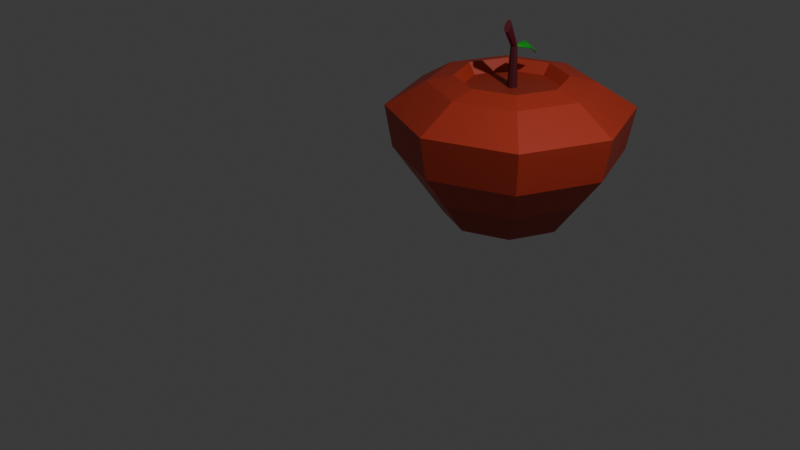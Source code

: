 # Source: Apple.blend  (saved by Blender 4.4.32; exported with 4.5.12 LTS)
import bpy
from mathutils import Matrix  # noqa: F401  (used for matrix-valued properties, if any)

bpy.ops.wm.read_factory_settings(use_empty=True)
scene = bpy.context.scene
scene.name = 'Scene'

# ---- collections
col_collection = bpy.data.collections.new('Collection'); scene.collection.children.link(col_collection)

# ---- materials (node trees are filled in below, after node groups)
mat_material_002 = bpy.data.materials.new('Material.002')
mat_material_006 = bpy.data.materials.new('Material.006')
mat_material_003 = bpy.data.materials.new('Material.003')
mat_material_008 = bpy.data.materials.new('Material.008')
mat_material_004 = bpy.data.materials.new('Material.004')

# ---- material node trees
mat_material_002.use_nodes = True; mat_material_002.node_tree.nodes.clear()
_N = mat_material_002.node_tree.nodes; _L = mat_material_002.node_tree.links
n0 = _N.new('ShaderNodeBsdfPrincipled'); n0.name = 'Principled BSDF'; n0.location = (10, 300)
n0.inputs[0].default_value = (0.572, 0.04882, 0.02064, 1.0)
n1 = _N.new('ShaderNodeOutputMaterial'); n1.name = 'Material Output'; n1.location = (300, 300)
_L.new(n0.outputs[0], n1.inputs[0])
n1.is_active_output = True
mat_material_006.use_nodes = True; mat_material_006.node_tree.nodes.clear()
_N = mat_material_006.node_tree.nodes; _L = mat_material_006.node_tree.links
n0 = _N.new('ShaderNodeBsdfPrincipled'); n0.name = 'Principled BSDF'; n0.location = (10, 300)
n0.inputs[0].default_value = (0.428, 0.0422, 0.01899, 1.0)
n1 = _N.new('ShaderNodeOutputMaterial'); n1.name = 'Material Output'; n1.location = (300, 300)
_L.new(n0.outputs[0], n1.inputs[0])
n1.is_active_output = True
mat_material_003.use_nodes = True; mat_material_003.node_tree.nodes.clear()
_N = mat_material_003.node_tree.nodes; _L = mat_material_003.node_tree.links
n0 = _N.new('ShaderNodeBsdfPrincipled'); n0.name = 'Principled BSDF'; n0.location = (10, 300)
n0.inputs[0].default_value = (0.133, 0.01148, 0.02598, 1.0)
n1 = _N.new('ShaderNodeOutputMaterial'); n1.name = 'Material Output'; n1.location = (300, 300)
_L.new(n0.outputs[0], n1.inputs[0])
n1.is_active_output = True
mat_material_008.use_nodes = True; mat_material_008.node_tree.nodes.clear()
_N = mat_material_008.node_tree.nodes; _L = mat_material_008.node_tree.links
n0 = _N.new('ShaderNodeBsdfPrincipled'); n0.name = 'Principled BSDF'; n0.location = (10, 300)
n0.inputs[0].default_value = (0.11, 0.01538, 0.02458, 1.0)
n1 = _N.new('ShaderNodeOutputMaterial'); n1.name = 'Material Output'; n1.location = (300, 300)
_L.new(n0.outputs[0], n1.inputs[0])
n1.is_active_output = True
mat_material_004.use_nodes = True; mat_material_004.node_tree.nodes.clear()
_N = mat_material_004.node_tree.nodes; _L = mat_material_004.node_tree.links
n0 = _N.new('ShaderNodeBsdfPrincipled'); n0.name = 'Principled BSDF'; n0.location = (10, 300)
n0.inputs[0].default_value = (0.01162, 0.4401, 0.02161, 1.0)
n1 = _N.new('ShaderNodeOutputMaterial'); n1.name = 'Material Output'; n1.location = (300, 300)
_L.new(n0.outputs[0], n1.inputs[0])
n1.is_active_output = True

# ---- world
world_world = bpy.data.worlds.new('World'); scene.world = world_world
world_world.use_nodes = True; world_world.node_tree.nodes.clear()
_N = world_world.node_tree.nodes; _L = world_world.node_tree.links
n0 = _N.new('ShaderNodeOutputWorld'); n0.name = 'World Output'; n0.location = (300, 300)
n1 = _N.new('ShaderNodeBackground'); n1.name = 'Background'; n1.location = (10, 300)
n1.inputs[0].default_value = (0.05088, 0.05088, 0.05088, 1.0)
_L.new(n1.outputs[0], n0.inputs[0])
n0.is_active_output = True
world_world.color = (0.05088, 0.05088, 0.05088)
world_world.sun_shadow_jitter_overblur = 0.0

# ---- cameras
cam_camera = bpy.data.cameras.new('Camera')
cam_camera.clip_end = 100.0
cam_camera.ortho_scale = 7.314

# ---- lights
light_light = bpy.data.lights.new('Light', 'POINT')
light_light.energy = 1000.0
light_light.shadow_soft_size = 0.1

# ---- meshes
me_cylinder_001 = bpy.data.meshes.new('Cylinder.001')
me_cylinder_001.from_pydata([(-1.172, 3.819, -1.323), (-1.172, 3.62, 0.3878), (-0.5952, 3.58, -1.323), (-0.7361, 3.439, 0.3878), (-0.356, 3.003, -1.323), (-0.5553, 3.003, 0.3878), (-0.5952, 2.425, -1.323), (-0.7361, 2.566, 0.3878), (-1.172, 2.186, -1.323), (-1.172, 2.385, 0.3878), (-1.75, 2.425, -1.323), (-1.609, 2.566, 0.3878), (-1.989, 3.003, -1.323), (-1.79, 3.003, 0.3878), (-1.75, 3.58, -1.323), (-1.609, 3.439, 0.3878), (-1.172, 4.474, -0.426), (-0.132, 4.043, -0.426), (0.299, 3.003, -0.426), (-0.132, 1.962, -0.426), (-1.172, 1.531, -0.426), (-2.213, 1.962, -0.426), (-2.644, 3.003, -0.426), (-2.213, 4.043, -0.426), (-1.172, 4.572, 0.1354), (-0.06252, 4.113, 0.1354), (0.3972, 3.003, 0.1354), (-0.06252, 1.893, 0.1354), (-1.172, 1.433, 0.1354), (-2.282, 1.893, 0.1354), (-2.742, 3.003, 0.1354), (-2.282, 4.113, 0.1354), (-1.172, 4.052, 0.4525), (-0.4304, 3.745, 0.4525), (-0.123, 3.003, 0.4525), (-0.4304, 2.26, 0.4525), (-1.172, 1.953, 0.4525), (-1.915, 2.26, 0.4525), (-2.222, 3.003, 0.4525), (-1.915, 3.745, 0.4525), (-0.3654, 3.81, -0.8782), (-0.03116, 3.003, -0.8782), (-0.3654, 2.196, -0.8782), (-1.172, 1.861, -0.8782), (-1.979, 2.196, -0.8782), (-2.314, 3.003, -0.8782), (-1.979, 3.81, -0.8782), (-1.172, 4.144, -0.8782), (-1.172, 3.718, 0.5296), (-0.6664, 3.509, 0.5296), (-0.4567, 3.003, 0.5296), (-0.6664, 2.496, 0.5296), (-1.172, 2.287, 0.5296), (-1.679, 2.496, 0.5296), (-1.888, 3.003, 0.5296), (-1.679, 3.509, 0.5296)], [], [(48, 1, 3, 49), (49, 3, 5, 50), (50, 5, 7, 51), (51, 7, 9, 52), (52, 9, 11, 53), (53, 11, 13, 54), (3, 1, 15, 13, 11, 9, 7, 5), (54, 13, 15, 55), (55, 15, 1, 48), (0, 2, 4, 6, 8, 10, 12, 14), (46, 23, 16, 47), (45, 22, 23, 46), (44, 21, 22, 45), (43, 20, 21, 44), (42, 19, 20, 43), (41, 18, 19, 42), (40, 17, 18, 41), (47, 16, 17, 40), (23, 31, 24, 16), (22, 30, 31, 23), (21, 29, 30, 22), (20, 28, 29, 21), (19, 27, 28, 20), (18, 26, 27, 19), (17, 25, 26, 18), (16, 24, 25, 17), (31, 39, 32, 24), (30, 38, 39, 31), (29, 37, 38, 30), (28, 36, 37, 29), (27, 35, 36, 28), (26, 34, 35, 27), (25, 33, 34, 26), (24, 32, 33, 25), (0, 47, 40, 2), (2, 40, 41, 4), (4, 41, 42, 6), (6, 42, 43, 8), (8, 43, 44, 10), (10, 44, 45, 12), (12, 45, 46, 14), (14, 46, 47, 0), (39, 55, 48, 32), (38, 54, 55, 39), (37, 53, 54, 38), (36, 52, 53, 37), (35, 51, 52, 36), (34, 50, 51, 35), (33, 49, 50, 34), (32, 48, 49, 33)])
me_cylinder_001.polygons.foreach_set('material_index', [0, 0, 0, 0, 0, 0, 1, 0, 0, 0, 0, 0, 0, 0, 0, 0, 0, 0, 0, 0, 0, 0, 0, 0, 0, 0, 0, 0, 0, 0, 0, 0, 0, 0, 1, 1, 1, 1, 1, 1, 1, 1, 0, 0, 0, 0, 0, 0, 0, 0])
_uv = me_cylinder_001.uv_layers.new(name='UVMap')
_uv.uv.foreach_set('vector', [1.0, 0.972, 1.0, 1.0, 0.875, 1.0, 0.875, 0.972, 0.875, 0.972, 0.875, 1.0, 0.75, 1.0, 0.75, 0.972, 0.75, 0.972, 0.75, 1.0, 0.625, 1.0, 0.625, 0.972, 0.625, 0.972, 0.625, 1.0, 0.5, 1.0, 0.5, 0.972, 0.5, 0.972, 0.5, 1.0, 0.375, 1.0, 0.375, 0.972, 0.375, 0.972, 0.375, 1.0, 0.25, 1.0, 0.25, 0.972, 0.4197, 0.4197, 0.25, 0.49, 0.08029, 0.4197, 0.01, 0.25, 0.08029, 0.08029, 0.25, 0.01, 0.4197, 0.08029, 0.49, 0.25, 0.25, 0.972, 0.25, 1.0, 0.125, 1.0, 0.125, 0.972, 0.125, 0.972, 0.125, 1.0, 0.0, 1.0, 0.0, 0.972, 0.75, 0.49, 0.9197, 0.4197, 0.99, 0.25, 0.9197, 0.08029, 0.75, 0.01, 0.5803, 0.08029, 0.51, 0.25, 0.5803, 0.4197, 0.125, 0.6113, 0.125, 0.7243, 0.0, 0.7243, 0.0, 0.6113, 0.25, 0.6113, 0.25, 0.7243, 0.125, 0.7243, 0.125, 0.6113, 0.375, 0.6113, 0.375, 0.7243, 0.25, 0.7243, 0.25, 0.6113, 0.5, 0.6113, 0.5, 0.7243, 0.375, 0.7243, 0.375, 0.6113, 0.625, 0.6113, 0.625, 0.7243, 0.5, 0.7243, 0.5, 0.6113, 0.75, 0.6113, 0.75, 0.7243, 0.625, 0.7243, 0.625, 0.6113, 0.875, 0.6113, 0.875, 0.7243, 0.75, 0.7243, 0.75, 0.6113, 1.0, 0.6113, 1.0, 0.7243, 0.875, 0.7243, 0.875, 0.6113, 0.125, 0.7243, 0.125, 0.8885, 0.0, 0.8885, 0.0, 0.7243, 0.25, 0.7243, 0.25, 0.8885, 0.125, 0.8885, 0.125, 0.7243, 0.375, 0.7243, 0.375, 0.8885, 0.25, 0.8885, 0.25, 0.7243, 0.5, 0.7243, 0.5, 0.8885, 0.375, 0.8885, 0.375, 0.7243, 0.625, 0.7243, 0.625, 0.8885, 0.5, 0.8885, 0.5, 0.7243, 0.75, 0.7243, 0.75, 0.8885, 0.625, 0.8885, 0.625, 0.7243, 0.875, 0.7243, 0.875, 0.8885, 0.75, 0.8885, 0.75, 0.7243, 1.0, 0.7243, 1.0, 0.8885, 0.875, 0.8885, 0.875, 0.7243, 0.125, 0.8885, 0.125, 0.9439, 0.0, 0.9439, 0.0, 0.8885, 0.25, 0.8885, 0.25, 0.9439, 0.125, 0.9439, 0.125, 0.8885, 0.375, 0.8885, 0.375, 0.9439, 0.25, 0.9439, 0.25, 0.8885, 0.5, 0.8885, 0.5, 0.9439, 0.375, 0.9439, 0.375, 0.8885, 0.625, 0.8885, 0.625, 0.9439, 0.5, 0.9439, 0.5, 0.8885, 0.75, 0.8885, 0.75, 0.9439, 0.625, 0.9439, 0.625, 0.8885, 0.875, 0.8885, 0.875, 0.9439, 0.75, 0.9439, 0.75, 0.8885, 1.0, 0.8885, 1.0, 0.9439, 0.875, 0.9439, 0.875, 0.8885, 1.0, 0.5, 1.0, 0.6113, 0.875, 0.6113, 0.875, 0.5, 0.875, 0.5, 0.875, 0.6113, 0.75, 0.6113, 0.75, 0.5, 0.75, 0.5, 0.75, 0.6113, 0.625, 0.6113, 0.625, 0.5, 0.625, 0.5, 0.625, 0.6113, 0.5, 0.6113, 0.5, 0.5, 0.5, 0.5, 0.5, 0.6113, 0.375, 0.6113, 0.375, 0.5, 0.375, 0.5, 0.375, 0.6113, 0.25, 0.6113, 0.25, 0.5, 0.25, 0.5, 0.25, 0.6113, 0.125, 0.6113, 0.125, 0.5, 0.125, 0.5, 0.125, 0.6113, 0.0, 0.6113, 0.0, 0.5, 0.125, 0.9439, 0.125, 0.972, 0.0, 0.972, 0.0, 0.9439, 0.25, 0.9439, 0.25, 0.972, 0.125, 0.972, 0.125, 0.9439, 0.375, 0.9439, 0.375, 0.972, 0.25, 0.972, 0.25, 0.9439, 0.5, 0.9439, 0.5, 0.972, 0.375, 0.972, 0.375, 0.9439, 0.625, 0.9439, 0.625, 0.972, 0.5, 0.972, 0.5, 0.9439, 0.75, 0.9439, 0.75, 0.972, 0.625, 0.972, 0.625, 0.9439, 0.875, 0.9439, 0.875, 0.972, 0.75, 0.972, 0.75, 0.9439, 1.0, 0.9439, 1.0, 0.972, 0.875, 0.972, 0.875, 0.9439])
me_cylinder_001.materials.append(mat_material_002)
me_cylinder_001.materials.append(mat_material_006)
me_cylinder_001.update()
me_cylinder_003 = bpy.data.meshes.new('Cylinder.003')
me_cylinder_003.from_pydata([(-1.158, 3.062, 0.3647), (-1.158, 3.04, 0.8955), (-1.112, 3.043, 0.3647), (-1.128, 3.028, 0.8955), (-1.094, 2.998, 0.3647), (-1.115, 2.998, 0.8955), (-1.112, 2.952, 0.3647), (-1.128, 2.968, 0.8955), (-1.158, 2.934, 0.3647), (-1.158, 2.955, 0.8955), (-1.203, 2.952, 0.3647), (-1.188, 2.968, 0.8955), (-1.222, 2.998, 0.3647), (-1.2, 2.998, 0.8955), (-1.203, 3.043, 0.3647), (-1.188, 3.028, 0.8955), (-1.089, 2.856, 1.221), (-1.115, 2.862, 1.254), (-1.079, 2.829, 1.165), (-1.091, 2.798, 1.117), (-1.117, 2.78, 1.106), (-1.143, 2.786, 1.138), (-1.153, 2.812, 1.195), (-1.141, 2.844, 1.243)], [], [(0, 1, 3, 2), (2, 3, 5, 4), (4, 5, 7, 6), (6, 7, 9, 8), (8, 9, 11, 10), (10, 11, 13, 12), (5, 3, 16, 18), (12, 13, 15, 14), (14, 15, 1, 0), (0, 2, 4, 6, 8, 10, 12, 14), (16, 17, 23, 22, 21, 20, 19, 18), (11, 9, 20, 21), (1, 15, 23, 17), (3, 1, 17, 16), (7, 5, 18, 19), (13, 11, 21, 22), (9, 7, 19, 20), (15, 13, 22, 23)])
me_cylinder_003.polygons.foreach_set('material_index', [1, 1, 1, 1, 1, 1, 0, 1, 1, 0, 0, 0, 0, 0, 0, 0, 0, 0])
_uv = me_cylinder_003.uv_layers.new(name='UVMap')
_uv.uv.foreach_set('vector', [1.0, 0.5, 1.0, 1.0, 0.875, 1.0, 0.875, 0.5, 0.875, 0.5, 0.875, 1.0, 0.75, 1.0, 0.75, 0.5, 0.75, 0.5, 0.75, 1.0, 0.625, 1.0, 0.625, 0.5, 0.625, 0.5, 0.625, 1.0, 0.5, 1.0, 0.5, 0.5, 0.5, 0.5, 0.5, 1.0, 0.375, 1.0, 0.375, 0.5, 0.375, 0.5, 0.375, 1.0, 0.25, 1.0, 0.25, 0.5, 0.75, 1.0, 0.875, 1.0, 0.875, 1.0, 0.75, 1.0, 0.25, 0.5, 0.25, 1.0, 0.125, 1.0, 0.125, 0.5, 0.125, 0.5, 0.125, 1.0, 0.0, 1.0, 0.0, 0.5, 0.75, 0.49, 0.9197, 0.4197, 0.99, 0.25, 0.9197, 0.08029, 0.75, 0.01, 0.5803, 0.08029, 0.51, 0.25, 0.5803, 0.4197, 0.4197, 0.4197, 0.25, 0.49, 0.08029, 0.4197, 0.01, 0.25, 0.08029, 0.08029, 0.25, 0.01, 0.4197, 0.08029, 0.49, 0.25, 0.375, 1.0, 0.5, 1.0, 0.5, 1.0, 0.375, 1.0, 0.0, 1.0, 0.125, 1.0, 0.125, 1.0, 0.0, 1.0, 0.875, 1.0, 1.0, 1.0, 1.0, 1.0, 0.875, 1.0, 0.625, 1.0, 0.75, 1.0, 0.75, 1.0, 0.625, 1.0, 0.25, 1.0, 0.375, 1.0, 0.375, 1.0, 0.25, 1.0, 0.5, 1.0, 0.625, 1.0, 0.625, 1.0, 0.5, 1.0, 0.125, 1.0, 0.25, 1.0, 0.25, 1.0, 0.125, 1.0])
me_cylinder_003.materials.append(mat_material_003)
me_cylinder_003.materials.append(mat_material_008)
me_cylinder_003.update()
me_plane_001 = bpy.data.meshes.new('Plane.001')
me_plane_001.from_pydata([(-1.161, 3.003, 0.909), (-1.141, 2.999, 0.8982), (-1.192, 3.412, 0.7174), (-1.184, 3.411, 0.7155), (-1.202, 3.216, 0.9151), (-1.08, 3.195, 0.8491), (-1.177, 3.073, 0.9215), (-1.105, 3.061, 0.8827), (-1.113, 3.321, 0.7767), (-1.193, 3.335, 0.8199), (-1.151, 3.001, 0.91), (-1.188, 3.411, 0.7147), (-1.141, 3.205, 0.8972), (-1.141, 3.067, 0.9173), (-1.153, 3.328, 0.8134), (-1.161, 3.004, 0.8991), (-1.148, 3.001, 0.8912), (-1.193, 3.407, 0.7172), (-1.185, 3.404, 0.7153), (-1.204, 3.212, 0.9062), (-1.086, 3.192, 0.8421), (-1.178, 3.073, 0.9117), (-1.112, 3.061, 0.8753), (-1.12, 3.315, 0.7714), (-1.195, 3.328, 0.8126), (-1.155, 3.003, 0.901), (-1.188, 3.406, 0.7145), (-1.145, 3.202, 0.8889), (-1.145, 3.067, 0.9082), (-1.157, 3.322, 0.8069)], [], [(14, 8, 3, 11), (13, 7, 5, 12), (10, 1, 7, 13), (12, 5, 8, 14), (4, 12, 14, 9), (0, 10, 13, 6), (6, 13, 12, 4), (9, 14, 11, 2), (29, 26, 18, 23), (28, 27, 20, 22), (25, 28, 22, 16), (27, 29, 23, 20), (19, 24, 29, 27), (15, 21, 28, 25), (21, 19, 27, 28), (24, 17, 26, 29), (0, 6, 21, 15), (1, 10, 25, 16), (3, 8, 23, 18), (2, 11, 26, 17), (4, 9, 24, 19), (5, 7, 22, 20), (6, 4, 19, 21), (7, 1, 16, 22), (8, 5, 20, 23), (9, 2, 17, 24), (10, 0, 15, 25), (11, 3, 18, 26)])
_uv = me_plane_001.uv_layers.new(name='UVMap')
_uv.uv.foreach_set('vector', [0.5, 0.7695, 1.0, 0.7695, 1.0, 1.0, 0.5, 1.0, 0.5, 0.2727, 1.341, 0.2727, 1.0, 0.5453, 0.5, 0.5453, 0.5, 0.0, 1.0, 0.0, 1.341, 0.2727, 0.5, 0.2727, 0.5, 0.5453, 1.0, 0.5453, 1.0, 0.7695, 0.5, 0.7695, 0.0, 0.5453, 0.5, 0.5453, 0.5, 0.7695, 0.0, 0.7695, 0.0, 0.0, 0.5, 0.0, 0.5, 0.2727, -0.3409, 0.2727, -0.3409, 0.2727, 0.5, 0.2727, 0.5, 0.5453, 0.0, 0.5453, 0.0, 0.7695, 0.5, 0.7695, 0.5, 1.0, 0.0, 1.0, 0.5, 0.7695, 0.5, 1.0, 1.0, 1.0, 1.0, 0.7695, 0.5, 0.2727, 0.5, 0.5453, 1.0, 0.5453, 1.341, 0.2727, 0.5, 0.0, 0.5, 0.2727, 1.341, 0.2727, 1.0, 0.0, 0.5, 0.5453, 0.5, 0.7695, 1.0, 0.7695, 1.0, 0.5453, 0.0, 0.5453, 0.0, 0.7695, 0.5, 0.7695, 0.5, 0.5453, 0.0, 0.0, -0.3409, 0.2727, 0.5, 0.2727, 0.5, 0.0, -0.3409, 0.2727, 0.0, 0.5453, 0.5, 0.5453, 0.5, 0.2727, 0.0, 0.7695, 0.0, 1.0, 0.5, 1.0, 0.5, 0.7695, 0.0, 0.0, -0.3409, 0.2727, -0.3409, 0.2727, 0.0, 0.0, 1.0, 0.0, 0.5, 0.0, 0.5, 0.0, 1.0, 0.0, 1.0, 1.0, 1.0, 0.7695, 1.0, 0.7695, 1.0, 1.0, 0.0, 1.0, 0.5, 1.0, 0.5, 1.0, 0.0, 1.0, 0.0, 0.5453, 0.0, 0.7695, 0.0, 0.7695, 0.0, 0.5453, 1.0, 0.5453, 1.341, 0.2727, 1.341, 0.2727, 1.0, 0.5453, -0.3409, 0.2727, 0.0, 0.5453, 0.0, 0.5453, -0.3409, 0.2727, 1.341, 0.2727, 1.0, 0.0, 1.0, 0.0, 1.341, 0.2727, 1.0, 0.7695, 1.0, 0.5453, 1.0, 0.5453, 1.0, 0.7695, 0.0, 0.7695, 0.0, 1.0, 0.0, 1.0, 0.0, 0.7695, 0.5, 0.0, 0.0, 0.0, 0.0, 0.0, 0.5, 0.0, 0.5, 1.0, 1.0, 1.0, 1.0, 1.0, 0.5, 1.0])
me_plane_001.materials.append(mat_material_004)
me_plane_001.update()

# ---- objects
ob_light = bpy.data.objects.new('Light', light_light)
ob_camera = bpy.data.objects.new('Camera', cam_camera)
ob_cylinder = bpy.data.objects.new('Cylinder', me_cylinder_001)
ob_cylinder_001 = bpy.data.objects.new('Cylinder.001', me_cylinder_003)
ob_plane = bpy.data.objects.new('Plane', me_plane_001)

# ---- transforms, parenting, visibility, modifiers, constraints
ob_light.location = (4.076, 1.005, 5.904)
ob_light.rotation_euler = (0.6503, 0.05522, 1.866)
ob_light.lock_rotations_4d = False
ob_light.empty_display_type = 'ARROWS'
ob_light.color = (0.0, 0.0, 0.0, 0.0)
ob_light.lineart.crease_threshold = 0.0
ob_camera.location = (7.359, -6.926, 4.958)
ob_camera.rotation_euler = (1.109, 0.0, 0.8149)
ob_camera.lock_rotations_4d = False
ob_camera.empty_display_type = 'ARROWS'
ob_camera.color = (0.0, 0.0, 0.0, 0.0)
ob_camera.display_type = 'WIRE'
ob_camera.lineart.crease_threshold = 0.0
ob_cylinder.location = (0.0, 0.0, 0.0)
ob_cylinder_001.location = (0.0, 0.0, 0.01696)
ob_plane.location = (0.0, 0.03297, 0.0)

# ---- collection membership
col_collection.objects.link(ob_light)
col_collection.objects.link(ob_camera)
col_collection.objects.link(ob_cylinder)
col_collection.objects.link(ob_cylinder_001)
col_collection.objects.link(ob_plane)

# ---- scene / render settings (as saved in the file)
scene.camera = ob_camera
scene.frame_start = 1; scene.frame_end = 250; scene.frame_set(37)
scene.render.engine = 'BLENDER_EEVEE_NEXT'
bpy.context.view_layer.update()
